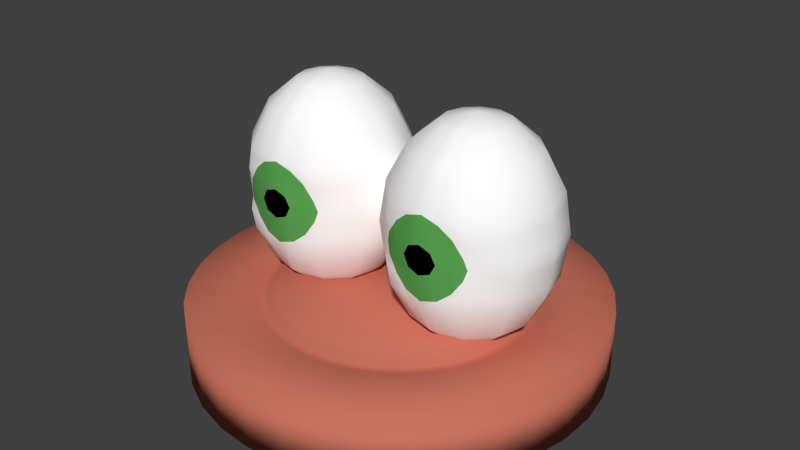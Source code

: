 # Source: player_Eyes.blend  (saved by Blender 2.64.0; exported with 4.5.12 LTS)
import bpy
from mathutils import Matrix  # noqa: F401  (used for matrix-valued properties, if any)

bpy.ops.wm.read_factory_settings(use_empty=True)
scene = bpy.context.scene
scene.name = 'Scene'

# ---- collections
col_collection_1 = bpy.data.collections.new('Collection 1'); scene.collection.children.link(col_collection_1)

# ---- materials (node trees are filled in below, after node groups)
mat_eye_outside = bpy.data.materials.new('Eye Outside')
mat_eye_outside.alpha_threshold = 0.0
mat_eye_outside.use_transparent_shadow = False
mat_eye_outside.diffuse_color = (1.0, 1.0, 1.0, 1.0)
mat_eye_outside.roughness = 0.5
mat_eye_outside.line_color = (0.0, 0.0, 0.0, 1.0)
mat_eye_color = bpy.data.materials.new('Eye Color')
mat_eye_color.alpha_threshold = 0.0
mat_eye_color.use_transparent_shadow = False
mat_eye_color.diffuse_color = (0.1052, 0.402, 0.09174, 1.0)
mat_eye_color.specular_color = (0.3449, 0.85, 0.2371)
mat_eye_color.roughness = 0.5
mat_eye_color.line_color = (0.0, 0.0, 0.0, 1.0)
mat_eye_inside = bpy.data.materials.new('Eye Inside')
mat_eye_inside.alpha_threshold = 0.0
mat_eye_inside.use_transparent_shadow = False
mat_eye_inside.diffuse_color = (0.0, 0.0, 0.0, 1.0)
mat_eye_inside.specular_color = (0.0, 0.0, 0.0)
mat_eye_inside.roughness = 0.5
mat_eye_inside.line_color = (0.0, 0.0, 0.0, 1.0)
mat_player1 = bpy.data.materials.new('Player1')
mat_player1.alpha_threshold = 0.0
mat_player1.use_transparent_shadow = False
mat_player1.diffuse_color = (0.5815, 0.1716, 0.1122, 1.0)
mat_player1.roughness = 0.5
mat_player1.specular_intensity = 0.3514
mat_player1.line_color = (0.0, 0.0, 0.0, 1.0)

# ---- material node trees

# ---- world
world_world = bpy.data.worlds.new('World'); scene.world = world_world
world_world.color = (0.05088, 0.05088, 0.05088)
world_world.use_sun_shadow = False
world_world.sun_shadow_jitter_overblur = 0.0
world_world.cycles.sampling_method = 'MANUAL'
world_world.cycles.sample_map_resolution = 256

# ---- meshes
me_sphere = bpy.data.meshes.new('Sphere')
me_sphere.from_pydata([(0.6113, 0.0, 0.7215), (0.2869, 0.0, 0.5048), (0.07009, 0.0, 0.1803), (0.07009, 0.0, -0.585), (0.6113, 0.0, -1.126), (0.6626, 0.1913, 0.7215), (0.3816, 0.3536, 0.5048), (0.1939, 0.4619, 0.1803), (0.1279, 0.5, -0.2024), (0.1939, 0.4619, -0.585), (0.3816, 0.3536, -0.9095), (0.6626, 0.1913, -1.126), (0.994, 0.0, -1.202), (0.8026, 0.3314, 0.7215), (0.6404, 0.6124, 0.5048), (0.532, 0.8001, 0.1803), (0.494, 0.866, -0.2024), (0.532, 0.8001, -0.585), (0.6404, 0.6124, -0.9095), (0.8026, 0.3314, -1.126), (0.994, 0.3827, 0.7215), (0.994, 0.7071, 0.5048), (0.994, 0.9239, 0.1803), (0.994, 1.0, -0.2024), (0.994, 0.9239, -0.585), (0.994, 0.7071, -0.9095), (0.994, 0.3827, -1.126), (1.185, 0.3314, 0.7215), (1.348, 0.6124, 0.5048), (1.456, 0.8001, 0.1803), (1.494, 0.866, -0.2024), (1.456, 0.8001, -0.585), (1.348, 0.6124, -0.9095), (1.185, 0.3314, -1.126), (0.994, -7.55e-08, 0.7976), (1.325, 0.1913, 0.7215), (1.606, 0.3536, 0.5048), (1.794, 0.4619, 0.1803), (1.86, 0.5, -0.2024), (1.794, 0.4619, -0.585), (1.606, 0.3536, -0.9095), (1.325, 0.1913, -1.126), (1.377, 0.0, 0.7215), (1.701, 0.0, 0.5048), (1.918, -8.941e-08, 0.1803), (1.994, 0.0, -0.2024), (1.918, -8.941e-08, -0.585), (1.701, 0.0, -0.9095), (1.377, -2.98e-08, -1.126), (1.325, -0.1913, 0.7215), (1.606, -0.3536, 0.5048), (1.794, -0.4619, 0.1803), (1.86, -0.5, -0.2024), (1.794, -0.4619, -0.585), (1.606, -0.3536, -0.9095), (1.325, -0.1913, -1.126), (1.185, -0.3314, 0.7215), (1.348, -0.6124, 0.5048), (1.456, -0.8001, 0.1803), (1.498, -0.7827, -0.2024), (1.456, -0.8001, -0.585), (1.348, -0.6124, -0.9095), (1.185, -0.3314, -1.126), (0.994, -0.3827, 0.7215), (0.994, -0.7071, 0.5048), (0.994, -0.8816, 0.1733), (0.994, -0.9406, -0.2024), (0.994, -0.8816, -0.578), (0.994, -0.7071, -0.9095), (0.994, -0.3827, -1.126), (0.8026, -0.3314, 0.7215), (0.6404, -0.6124, 0.5048), (0.532, -0.8001, 0.1803), (0.4897, -0.7827, -0.2024), (0.532, -0.8001, -0.585), (0.6404, -0.6124, -0.9095), (0.8026, -0.3314, -1.126), (0.6626, -0.1913, 0.7215), (0.3816, -0.3536, 0.5048), (0.1939, -0.4619, 0.1803), (0.1279, -0.5, -0.2024), (0.1939, -0.4619, -0.585), (0.3816, -0.3536, -0.9095), (0.6626, -0.1913, -1.126), (-0.006035, 0.0, -0.2024), (0.2869, 0.0, -0.9095), (0.1609, 0.481, -0.01101), (0.513, 0.8331, -0.01101), (0.994, 0.9619, -0.01101), (1.475, 0.8331, -0.01101), (1.827, 0.481, -0.01101), (1.956, -4.47e-08, -0.01101), (1.827, -0.481, -0.01101), (1.475, -0.8331, -0.01101), (0.994, -0.9188, -0.06948), (0.513, -0.8331, -0.01101), (0.1609, -0.481, -0.01101), (0.03203, 0.0, -0.01101), (1.225, -0.862, 0.1803), (1.171, -0.6597, 0.5048), (1.192, -0.9022, -0.2024), (1.342, -0.8347, 0.03013), (0.994, -0.9188, -0.3352), (0.03203, 0.0, -0.3937), (0.1609, -0.481, -0.3937), (0.513, -0.8331, -0.3937), (1.342, -0.8347, -0.4348), (0.6457, -0.8347, -0.4348), (1.171, -0.6597, -0.9095), (1.225, -0.862, -0.585), (1.09, -0.357, 0.7215), (1.09, -0.357, -1.126), (1.475, 0.8331, -0.3937), (0.994, 0.9619, -0.3937), (0.513, 0.8331, -0.3937), (0.1609, 0.481, -0.3937), (0.8983, -0.357, -1.126), (0.8983, -0.357, 0.7215), (0.763, -0.862, -0.585), (0.8172, -0.6597, -0.9095), (1.475, -0.8331, -0.3937), (1.827, -0.481, -0.3937), (1.956, -4.47e-08, -0.3937), (1.827, 0.481, -0.3937), (0.6457, -0.8347, 0.03013), (0.7956, -0.9022, -0.2024), (0.8172, -0.6597, 0.5048), (0.763, -0.862, 0.1803), (0.9056, -0.6834, -0.9095), (0.9461, -0.3699, 0.7215), (0.8785, -0.8695, 0.1803), (0.8983, -0.1657, 0.7596), (0.8983, -0.1657, -1.164), (0.9461, -0.3699, -1.126), (0.8785, -0.8695, -0.585), (0.9056, -0.6834, 0.5048), (0.8198, -0.8875, -0.4345), (0.8948, -0.9214, -0.2024), (0.8198, -0.8875, 0.02982), (0.1774, 0.4715, -0.4894), (0.5225, 0.8166, -0.4894), (0.994, 0.9429, -0.4894), (1.284, -0.8416, -0.5099), (0.994, -0.9007, -0.5096), (0.7976, -0.8691, -0.5301), (0.7044, -0.8416, -0.5099), (1.811, 0.4715, -0.4894), (1.937, -6.706e-08, -0.4894), (1.811, -0.4715, -0.4894), (0.7976, -0.8691, 0.1254), (0.994, -0.9007, 0.1049), (1.284, -0.8416, 0.1052), (0.5225, -0.8166, -0.4894), (0.1774, -0.4715, -0.4894), (0.05106, 0.0, -0.4894), (1.465, -0.8166, -0.4894), (0.7044, -0.8416, 0.1052), (0.05106, 0.0, 0.08466), (0.1774, -0.4715, 0.08466), (0.5225, -0.8166, 0.08466), (1.465, -0.8166, 0.08466), (1.811, -0.4715, 0.08466), (1.937, -6.706e-08, 0.08466), (1.811, 0.4715, 0.08466), (1.465, 0.8166, 0.08466), (0.994, 0.9429, 0.08466), (0.5225, 0.8166, 0.08466), (0.1774, 0.4715, 0.08466), (1.465, 0.8166, -0.4894), (0.1444, 0.4905, -0.1067), (0.5035, 0.8495, -0.1067), (0.994, 0.981, -0.1067), (1.484, 0.8495, -0.1067), (1.844, 0.4905, -0.1067), (1.975, -2.235e-08, -0.1067), (1.844, -0.4905, -0.1067), (1.462, -0.8073, -0.1067), (0.994, -0.9297, -0.1359), (0.5257, -0.8073, -0.1067), (0.1444, -0.4905, -0.1067), (0.013, 0.0, -0.1067), (0.6468, -0.8353, -0.08611), (0.8567, -0.9109, -0.1097), (1.844, -0.4905, -0.298), (1.844, 0.4905, -0.298), (1.975, -2.235e-08, -0.298), (1.484, 0.8495, -0.298), (1.462, -0.8073, -0.298), (0.6468, -0.8353, -0.3186), (0.1444, 0.4905, -0.298), (0.994, 0.981, -0.298), (0.8567, -0.9109, -0.295), (0.994, -0.9297, -0.2688), (0.5035, 0.8495, -0.298), (0.013, 0.0, -0.298), (0.5257, -0.8073, -0.298), (0.1444, -0.4905, -0.298), (1.341, -0.8353, -0.08611), (1.341, -0.8353, -0.3186), (1.109, -0.8695, -0.585), (1.042, -0.3699, -1.126), (1.082, -0.6834, 0.5048), (1.09, -0.1657, 0.7596), (1.09, -0.1657, -1.164), (1.109, -0.8695, 0.1803), (1.082, -0.6834, -0.9095), (1.042, -0.3699, 0.7215), (1.19, -0.8691, 0.1254), (1.168, -0.8875, 0.02982), (1.19, -0.8691, -0.5301), (1.168, -0.8875, -0.4345), (1.131, -0.9109, -0.1097), (1.093, -0.9214, -0.2024), (1.131, -0.9109, -0.295), (0.6448, -0.863, -0.2024), (1.343, -0.863, -0.2024)], [], [(6, 7, 2, 1), (5, 6, 1, 0), (17, 18, 10, 9), (14, 15, 7, 6), (140, 17, 9, 139), (18, 19, 11, 10), (13, 14, 6, 5), (170, 16, 8, 169), (24, 25, 18, 17), (21, 22, 15, 14), (141, 24, 17, 140), (25, 26, 19, 18), (20, 21, 14, 13), (171, 23, 16, 170), (31, 32, 25, 24), (28, 29, 22, 21), (168, 31, 24, 141), (32, 33, 26, 25), (27, 28, 21, 20), (172, 30, 23, 171), (39, 40, 32, 31), (36, 37, 29, 28), (146, 39, 31, 168), (40, 41, 33, 32), (35, 36, 28, 27), (173, 38, 30, 172), (46, 47, 40, 39), (43, 44, 37, 36), (147, 46, 39, 146), (47, 48, 41, 40), (42, 43, 36, 35), (174, 45, 38, 173), (53, 54, 47, 46), (50, 51, 44, 43), (148, 53, 46, 147), (54, 55, 48, 47), (49, 50, 43, 42), (175, 52, 45, 174), (60, 61, 54, 53), (57, 58, 51, 50), (155, 60, 53, 148), (61, 62, 55, 54), (56, 57, 50, 49), (176, 59, 52, 175), (109, 108, 61, 60), (99, 98, 58, 57), (108, 111, 62, 61), (110, 99, 57, 56), (134, 128, 68, 67), (135, 130, 65, 64), (128, 133, 69, 68), (129, 135, 64, 63), (166, 87, 86, 167), (81, 82, 75, 74), (78, 79, 72, 71), (153, 81, 74, 152), (82, 83, 76, 75), (77, 78, 71, 70), (179, 80, 73, 178), (169, 8, 84, 180), (9, 10, 85, 3), (34, 5, 0), (11, 12, 4), (139, 9, 3, 154), (10, 11, 4, 85), (34, 13, 5), (19, 12, 11), (34, 20, 13), (26, 12, 19), (34, 27, 20), (33, 12, 26), (34, 35, 27), (41, 12, 33), (34, 42, 35), (48, 12, 41), (34, 49, 42), (55, 12, 48), (34, 202, 56, 49), (62, 203, 12, 55), (202, 206, 110, 56), (200, 203, 62, 111), (131, 70, 117, 129), (132, 12, 69, 133), (34, 77, 70, 131), (83, 12, 132, 76), (3, 85, 82, 81), (34, 0, 77), (4, 12, 83), (1, 2, 79, 78), (154, 3, 81, 153), (85, 4, 83, 82), (0, 1, 78, 77), (180, 84, 80, 179), (145, 152, 74, 118), (165, 88, 87, 166), (164, 89, 88, 165), (163, 90, 89, 164), (162, 91, 90, 163), (161, 92, 91, 162), (160, 93, 92, 161), (158, 96, 95, 159), (167, 86, 97, 157), (157, 97, 96, 158), (156, 159, 95, 124), (196, 104, 105, 195), (187, 120, 121, 183), (205, 200, 111, 108), (184, 123, 112, 186), (160, 151, 101, 93), (190, 113, 114, 193), (74, 75, 119, 118), (189, 115, 103, 194), (199, 205, 108, 109), (155, 142, 109, 60), (206, 201, 99, 110), (117, 126, 135, 129), (70, 71, 126, 117), (71, 72, 127, 126), (186, 112, 113, 190), (183, 121, 122, 185), (185, 122, 123, 184), (201, 204, 98, 99), (75, 76, 116, 119), (193, 114, 115, 189), (194, 103, 104, 196), (88, 171, 170, 87), (87, 170, 169, 86), (119, 116, 133, 128), (126, 127, 130, 135), (215, 197, 100), (210, 209, 106), (118, 119, 128, 134), (144, 136, 107), (214, 188, 125), (181, 178, 73, 214), (191, 192, 66, 137), (182, 125, 137), (149, 138, 94, 150), (34, 131, 129, 63), (76, 132, 133, 116), (145, 118, 134, 144), (177, 94, 182), (177, 182, 137, 66), (138, 149, 124), (115, 139, 154, 103), (149, 130, 127, 156), (2, 157, 158, 79), (120, 106, 142, 155), (127, 72, 159, 156), (114, 140, 139, 115), (149, 156, 124), (37, 163, 164, 29), (79, 158, 159, 72), (123, 146, 168, 112), (120, 155, 148, 121), (58, 98, 151, 160), (29, 164, 165, 22), (58, 160, 161, 51), (51, 161, 162, 44), (22, 165, 166, 15), (44, 162, 163, 37), (15, 166, 167, 7), (7, 167, 157, 2), (113, 141, 140, 114), (136, 144, 143, 102), (122, 147, 146, 123), (145, 144, 107), (130, 149, 65), (112, 168, 141, 113), (149, 150, 65), (121, 148, 147, 122), (107, 105, 152, 145), (103, 154, 153, 104), (104, 153, 152, 105), (89, 172, 171, 88), (90, 173, 172, 89), (91, 174, 173, 90), (92, 175, 174, 91), (93, 176, 175, 92), (96, 179, 178, 95), (86, 169, 180, 97), (97, 180, 179, 96), (178, 181, 124), (138, 124, 181, 182), (182, 181, 125), (16, 193, 189, 8), (143, 144, 67), (80, 196, 195, 73), (94, 138, 182), (195, 105, 107), (178, 124, 95), (52, 183, 185, 45), (107, 136, 191, 188), (38, 184, 186, 30), (23, 190, 193, 16), (30, 186, 190, 23), (59, 187, 183, 52), (144, 134, 67), (188, 191, 125), (192, 191, 102), (45, 185, 184, 38), (8, 189, 194, 84), (84, 194, 196, 80), (125, 191, 137), (191, 136, 102), (188, 195, 107), (209, 142, 106), (207, 150, 94, 208), (187, 198, 106), (187, 106, 120), (211, 177, 66, 212), (211, 197, 101, 208), (151, 207, 101), (207, 208, 101), (195, 188, 214, 73), (101, 176, 93), (34, 63, 206, 202), (69, 12, 203, 200), (68, 69, 200, 205), (67, 68, 205, 199), (63, 64, 201, 206), (64, 65, 204, 201), (151, 98, 204, 207), (176, 101, 197), (143, 209, 210, 102), (109, 142, 209, 199), (207, 204, 65), (150, 207, 65), (192, 213, 212, 66), (198, 213, 210, 106), (209, 143, 67), (213, 192, 102), (100, 211, 212), (177, 211, 94), (213, 100, 212), (199, 209, 67), (197, 211, 100), (210, 213, 102), (213, 198, 100), (211, 208, 94), (181, 214, 125), (198, 215, 100), (198, 187, 59, 215), (176, 197, 215, 59)])
me_sphere.polygons.foreach_set('use_smooth', [True] * 244)
me_sphere.polygons.foreach_set('material_index', [0, 0, 0, 0, 0, 0, 0, 0, 0, 0, 0, 0, 0, 0, 0, 0, 0, 0, 0, 0, 0, 0, 0, 0, 0, 0, 0, 0, 0, 0, 0, 0, 0, 0, 0, 0, 0, 0, 0, 0, 0, 0, 0, 0, 0, 0, 0, 0, 0, 0, 0, 0, 0, 0, 0, 0, 0, 0, 0, 0, 0, 0, 0, 0, 0, 0, 0, 0, 0, 0, 0, 0, 0, 0, 0, 0, 0, 0, 0, 0, 0, 0, 0, 0, 0, 0, 0, 0, 0, 0, 0, 0, 0, 0, 0, 0, 0, 0, 0, 0, 0, 0, 0, 0, 0, 0, 0, 0, 0, 0, 0, 0, 0, 0, 0, 0, 0, 0, 0, 0, 0, 0, 0, 0, 0, 0, 0, 0, 0, 1, 1, 0, 1, 1, 1, 2, 2, 1, 0, 0, 0, 2, 2, 1, 0, 0, 0, 0, 0, 0, 0, 0, 0, 0, 0, 0, 0, 0, 0, 0, 0, 0, 0, 0, 1, 0, 0, 0, 0, 1, 0, 0, 0, 0, 0, 0, 0, 0, 0, 0, 0, 0, 1, 1, 1, 0, 1, 0, 1, 0, 0, 0, 1, 0, 0, 0, 0, 0, 1, 2, 0, 0, 0, 2, 1, 1, 0, 1, 1, 0, 2, 1, 0, 1, 1, 0, 0, 0, 0, 0, 0, 0, 0, 1, 1, 0, 0, 1, 2, 1, 1, 2, 2, 2, 2, 0, 1, 1, 1, 1, 1, 1, 1, 1])
me_sphere.materials.append(mat_eye_outside)
me_sphere.materials.append(mat_eye_color)
me_sphere.materials.append(mat_eye_inside)
me_sphere.use_remesh_preserve_volume = False
me_sphere.use_remesh_preserve_attributes = False
me_sphere.use_mirror_vertex_groups = False
me_sphere.update()
me_cylinder = bpy.data.meshes.new('Cylinder')
me_cylinder.from_pydata([(0.0, 1.487, -0.37), (0.0, 1.487, 0.37), (0.2733, 1.462, -0.37), (0.2733, 1.462, 0.37), (0.5372, 1.387, -0.37), (0.5372, 1.387, 0.37), (0.7829, 1.264, -0.37), (0.7829, 1.264, 0.37), (1.002, 1.099, -0.37), (1.002, 1.099, 0.37), (1.187, 0.8962, -0.37), (1.187, 0.8962, 0.37), (1.331, 0.6629, -0.37), (1.331, 0.6629, 0.37), (1.43, 0.407, -0.37), (1.43, 0.407, 0.37), (1.481, 0.1372, -0.37), (1.481, 0.1372, 0.37), (1.481, -0.1372, -0.37), (1.481, -0.1372, 0.37), (1.43, -0.407, -0.37), (1.43, -0.407, 0.37), (1.331, -0.6629, -0.37), (1.331, -0.6629, 0.37), (1.187, -0.8962, -0.37), (1.187, -0.8962, 0.37), (1.002, -1.099, -0.37), (1.002, -1.099, 0.37), (0.7829, -1.264, -0.37), (0.7829, -1.264, 0.37), (0.5372, -1.387, -0.37), (0.5372, -1.387, 0.37), (0.2733, -1.462, -0.37), (0.2733, -1.462, 0.37), (-8.392e-07, -1.487, -0.37), (-8.392e-07, -1.487, 0.37), (-0.2733, -1.462, -0.37), (-0.2733, -1.462, 0.37), (-0.5372, -1.387, -0.37), (-0.5372, -1.387, 0.37), (-0.7829, -1.264, -0.37), (-0.7829, -1.264, 0.37), (-1.002, -1.099, -0.37), (-1.002, -1.099, 0.37), (-1.187, -0.8962, -0.37), (-1.187, -0.8962, 0.37), (-1.331, -0.6629, -0.37), (-1.331, -0.6629, 0.37), (-1.43, -0.407, -0.37), (-1.43, -0.407, 0.37), (-1.481, -0.1372, -0.37), (-1.481, -0.1372, 0.37), (-1.481, 0.1372, -0.37), (-1.481, 0.1372, 0.37), (-1.43, 0.407, -0.37), (-1.43, 0.407, 0.37), (-1.331, 0.6629, -0.37), (-1.331, 0.6629, 0.37), (-1.187, 0.8962, -0.37), (-1.187, 0.8962, 0.37), (-1.002, 1.099, -0.37), (-1.002, 1.099, 0.37), (-0.7829, 1.264, -0.37), (-0.7829, 1.264, 0.37), (-0.5372, 1.387, -0.37), (-0.5372, 1.387, 0.37), (-0.2733, 1.462, -0.37), (-0.2733, 1.462, 0.37), (4.443e-08, 1.071, 0.37), (0.1967, 1.052, 0.37), (0.3868, 0.9984, 0.37), (0.5636, 0.9103, 0.37), (0.7213, 0.7913, 0.37), (0.8544, 0.6452, 0.37), (0.9584, 0.4773, 0.37), (1.03, 0.293, 0.37), (1.066, 0.09879, 0.37), (1.066, -0.09879, 0.37), (1.03, -0.293, 0.37), (0.9584, -0.4773, 0.37), (0.8544, -0.6452, 0.37), (0.7213, -0.7913, 0.37), (0.5636, -0.9103, 0.37), (0.3868, -0.9984, 0.37), (0.1967, -1.052, 0.37), (-5.597e-07, -1.071, 0.37), (-0.1967, -1.052, 0.37), (-0.3868, -0.9984, 0.37), (-0.5637, -0.9103, 0.37), (-0.7213, -0.7913, 0.37), (-0.8544, -0.6452, 0.37), (-0.9584, -0.4772, 0.37), (-1.03, -0.293, 0.37), (-1.066, -0.09879, 0.37), (-1.066, 0.09879, 0.37), (-1.03, 0.293, 0.37), (-0.9584, 0.4773, 0.37), (-0.8544, 0.6452, 0.37), (-0.7213, 0.7913, 0.37), (-0.5636, 0.9103, 0.37), (-0.3868, 0.9984, 0.37), (-0.1967, 1.052, 0.37), (5.044e-08, 0.9862, 0.3176), (0.1812, 0.9694, 0.3176), (0.3563, 0.9196, 0.3176), (0.5192, 0.8385, 0.3176), (0.6644, 0.7288, 0.3176), (0.787, 0.5943, 0.3176), (0.8828, 0.4396, 0.3176), (0.9486, 0.2699, 0.3176), (0.982, 0.091, 0.3176), (0.982, -0.09099, 0.3176), (0.9486, -0.2699, 0.3176), (0.8828, -0.4396, 0.3176), (0.787, -0.5943, 0.3176), (0.6644, -0.7288, 0.3176), (0.5192, -0.8385, 0.3176), (0.3563, -0.9196, 0.3176), (0.1812, -0.9694, 0.3176), (-5.06e-07, -0.9862, 0.3176), (-0.1812, -0.9694, 0.3176), (-0.3563, -0.9196, 0.3176), (-0.5192, -0.8385, 0.3176), (-0.6644, -0.7288, 0.3176), (-0.787, -0.5943, 0.3176), (-0.8828, -0.4396, 0.3176), (-0.9486, -0.2699, 0.3176), (-0.982, -0.09099, 0.3176), (-0.982, 0.091, 0.3176), (-0.9486, 0.2699, 0.3176), (-0.8828, 0.4396, 0.3176), (-0.787, 0.5943, 0.3176), (-0.6644, 0.7288, 0.3176), (-0.5192, 0.8385, 0.3176), (-0.3563, 0.9196, 0.3176), (-0.1812, 0.9694, 0.3176), (5.362e-08, 0.927, 0.3176), (0.1703, 0.9113, 0.3176), (0.3349, 0.8644, 0.3176), (0.488, 0.7882, 0.3176), (0.6245, 0.6851, 0.3176), (0.7398, 0.5587, 0.3176), (0.8299, 0.4132, 0.3176), (0.8916, 0.2537, 0.3176), (0.9231, 0.08554, 0.3176), (0.9231, -0.08554, 0.3176), (0.8916, -0.2537, 0.3176), (0.8299, -0.4132, 0.3176), (0.7398, -0.5587, 0.3176), (0.6245, -0.6851, 0.3176), (0.488, -0.7882, 0.3176), (0.3349, -0.8644, 0.3176), (0.1703, -0.9113, 0.3176), (-4.695e-07, -0.927, 0.3176), (-0.1703, -0.9113, 0.3176), (-0.3349, -0.8644, 0.3176), (-0.488, -0.7882, 0.3176), (-0.6245, -0.6851, 0.3176), (-0.7398, -0.5587, 0.3176), (-0.8299, -0.4132, 0.3176), (-0.8916, -0.2537, 0.3176), (-0.9231, -0.08554, 0.3176), (-0.9231, 0.08554, 0.3176), (-0.8916, 0.2537, 0.3176), (-0.8299, 0.4132, 0.3176), (-0.7398, 0.5587, 0.3176), (-0.6245, 0.6851, 0.3176), (-0.488, 0.7882, 0.3176), (-0.3349, 0.8644, 0.3176), (-0.1703, 0.9113, 0.3176), (5.935e-08, 0.8835, 0.4224), (0.1624, 0.8685, 0.4224), (0.3192, 0.8239, 0.4224), (0.4651, 0.7512, 0.4224), (0.5952, 0.653, 0.4224), (0.7051, 0.5325, 0.4224), (0.7909, 0.3938, 0.4224), (0.8498, 0.2418, 0.4224), (0.8798, 0.08152, 0.4224), (0.8798, -0.08152, 0.4224), (0.8498, -0.2418, 0.4224), (0.7909, -0.3938, 0.4224), (0.7051, -0.5325, 0.4224), (0.5952, -0.653, 0.4224), (0.4651, -0.7512, 0.4224), (0.3192, -0.8239, 0.4224), (0.1624, -0.8685, 0.4224), (-4.392e-07, -0.8835, 0.4224), (-0.1624, -0.8685, 0.4224), (-0.3192, -0.8239, 0.4224), (-0.4651, -0.7512, 0.4224), (-0.5952, -0.6529, 0.4224), (-0.7051, -0.5325, 0.4224), (-0.7909, -0.3938, 0.4224), (-0.8498, -0.2418, 0.4224), (-0.8798, -0.08152, 0.4224), (-0.8798, 0.08152, 0.4224), (-0.8498, 0.2418, 0.4224), (-0.7909, 0.3938, 0.4224), (-0.7051, 0.5325, 0.4224), (-0.5952, 0.653, 0.4224), (-0.4651, 0.7512, 0.4224), (-0.3192, 0.8239, 0.4224), (-0.1623, 0.8685, 0.4224)], [], [(0, 1, 3, 2), (2, 3, 5, 4), (4, 5, 7, 6), (6, 7, 9, 8), (8, 9, 11, 10), (10, 11, 13, 12), (12, 13, 15, 14), (14, 15, 17, 16), (16, 17, 19, 18), (18, 19, 21, 20), (20, 21, 23, 22), (22, 23, 25, 24), (24, 25, 27, 26), (26, 27, 29, 28), (28, 29, 31, 30), (30, 31, 33, 32), (32, 33, 35, 34), (34, 35, 37, 36), (36, 37, 39, 38), (38, 39, 41, 40), (40, 41, 43, 42), (42, 43, 45, 44), (44, 45, 47, 46), (46, 47, 49, 48), (48, 49, 51, 50), (50, 51, 53, 52), (52, 53, 55, 54), (54, 55, 57, 56), (56, 57, 59, 58), (58, 59, 61, 60), (60, 61, 63, 62), (62, 63, 65, 64), (3, 1, 68, 69), (66, 67, 1, 0), (64, 65, 67, 66), (0, 2, 4, 6, 8, 10, 12, 14, 16, 18, 20, 22, 24, 26, 28, 30, 32, 34, 36, 38, 40, 42, 44, 46, 48, 50, 52, 54, 56, 58, 60, 62, 64, 66), (69, 68, 102, 103), (5, 3, 69, 70), (7, 5, 70, 71), (9, 7, 71, 72), (11, 9, 72, 73), (13, 11, 73, 74), (15, 13, 74, 75), (17, 15, 75, 76), (19, 17, 76, 77), (21, 19, 77, 78), (23, 21, 78, 79), (25, 23, 79, 80), (27, 25, 80, 81), (29, 27, 81, 82), (31, 29, 82, 83), (33, 31, 83, 84), (35, 33, 84, 85), (37, 35, 85, 86), (39, 37, 86, 87), (41, 39, 87, 88), (43, 41, 88, 89), (45, 43, 89, 90), (47, 45, 90, 91), (49, 47, 91, 92), (51, 49, 92, 93), (53, 51, 93, 94), (55, 53, 94, 95), (57, 55, 95, 96), (59, 57, 96, 97), (61, 59, 97, 98), (63, 61, 98, 99), (65, 63, 99, 100), (67, 65, 100, 101), (1, 67, 101, 68), (106, 105, 139, 140), (72, 71, 105, 106), (75, 74, 108, 109), (78, 77, 111, 112), (81, 80, 114, 115), (84, 83, 117, 118), (87, 86, 120, 121), (90, 89, 123, 124), (93, 92, 126, 127), (96, 95, 129, 130), (99, 98, 132, 133), (68, 101, 135, 102), (70, 69, 103, 104), (73, 72, 106, 107), (76, 75, 109, 110), (79, 78, 112, 113), (82, 81, 115, 116), (85, 84, 118, 119), (88, 87, 121, 122), (91, 90, 124, 125), (94, 93, 127, 128), (97, 96, 130, 131), (100, 99, 133, 134), (71, 70, 104, 105), (74, 73, 107, 108), (77, 76, 110, 111), (80, 79, 113, 114), (83, 82, 116, 117), (86, 85, 119, 120), (89, 88, 122, 123), (92, 91, 125, 126), (95, 94, 128, 129), (98, 97, 131, 132), (101, 100, 134, 135), (138, 137, 171, 172), (109, 108, 142, 143), (112, 111, 145, 146), (115, 114, 148, 149), (118, 117, 151, 152), (121, 120, 154, 155), (124, 123, 157, 158), (127, 126, 160, 161), (130, 129, 163, 164), (133, 132, 166, 167), (102, 135, 169, 136), (104, 103, 137, 138), (107, 106, 140, 141), (110, 109, 143, 144), (113, 112, 146, 147), (116, 115, 149, 150), (119, 118, 152, 153), (122, 121, 155, 156), (125, 124, 158, 159), (128, 127, 161, 162), (131, 130, 164, 165), (134, 133, 167, 168), (105, 104, 138, 139), (108, 107, 141, 142), (111, 110, 144, 145), (114, 113, 147, 148), (117, 116, 150, 151), (120, 119, 153, 154), (123, 122, 156, 157), (126, 125, 159, 160), (129, 128, 162, 163), (132, 131, 165, 166), (135, 134, 168, 169), (103, 102, 136, 137), (171, 170, 203, 202, 201, 200, 199, 198, 197, 196, 195, 194, 193, 192, 191, 190, 189, 188, 187, 186, 185, 184, 183, 182, 181, 180, 179, 178, 177, 176, 175, 174, 173, 172), (141, 140, 174, 175), (144, 143, 177, 178), (147, 146, 180, 181), (150, 149, 183, 184), (153, 152, 186, 187), (156, 155, 189, 190), (159, 158, 192, 193), (162, 161, 195, 196), (165, 164, 198, 199), (168, 167, 201, 202), (139, 138, 172, 173), (142, 141, 175, 176), (145, 144, 178, 179), (148, 147, 181, 182), (151, 150, 184, 185), (154, 153, 187, 188), (157, 156, 190, 191), (160, 159, 193, 194), (163, 162, 196, 197), (166, 165, 199, 200), (169, 168, 202, 203), (137, 136, 170, 171), (140, 139, 173, 174), (143, 142, 176, 177), (146, 145, 179, 180), (149, 148, 182, 183), (152, 151, 185, 186), (155, 154, 188, 189), (158, 157, 191, 192), (161, 160, 194, 195), (164, 163, 197, 198), (167, 166, 200, 201), (136, 169, 203, 170)])
me_cylinder.polygons.foreach_set('use_smooth', [True] * 172)
me_cylinder.materials.append(mat_player1)
me_cylinder.use_remesh_preserve_volume = False
me_cylinder.use_remesh_preserve_attributes = False
me_cylinder.use_mirror_vertex_groups = False
me_cylinder.update()

# ---- objects
ob_eyes = bpy.data.objects.new('Eyes', me_sphere)
ob_base = bpy.data.objects.new('Base', me_cylinder)

# ---- transforms, parenting, visibility, modifiers, constraints
ob_eyes.location = (0.0, 0.002914, 1.076)
ob_eyes.scale = (0.614, 0.614, 0.7937)
ob_eyes.lineart.crease_threshold = 0.0
_m = ob_eyes.modifiers.new('Mirror', 'MIRROR')
ob_base.location = (0.0, 0.0, 0.0)
ob_base.scale = (1.0, 1.0, 0.6531)
ob_base.lineart.crease_threshold = 0.0

# ---- collection membership
col_collection_1.objects.link(ob_eyes)
col_collection_1.objects.link(ob_base)

# ---- scene / render settings (as saved in the file)
scene.frame_start = 1; scene.frame_end = 250; scene.frame_set(1)
scene.render.engine = 'BLENDER_EEVEE_NEXT'
scene.render.image_settings.color_mode = 'RGB'
scene.render.image_settings.compression = 90
scene.render.resolution_percentage = 50
scene.render.dither_intensity = 0.0
scene.render.bake_margin = 2
scene.render.bake_bias = 0.0
scene.cycles.use_denoising = False
scene.cycles.samples = 10
scene.cycles.sampling_pattern = 'TABULATED_SOBOL'
scene.cycles.light_sampling_threshold = 0.0
scene.cycles.use_adaptive_sampling = False
scene.cycles.use_light_tree = False
scene.cycles.blur_glossy = 0.0
scene.cycles.volume_bounces = 1
scene.cycles.pixel_filter_type = 'GAUSSIAN'
scene.cycles.sample_clamp_indirect = 0.0
scene.view_settings.view_transform = 'Standard'
bpy.context.view_layer.update()

# ---- added for rendering (the .blend has no active camera and no usable light): camera, sun
cam_auto = bpy.data.cameras.new('AutoCamera')
cam_auto.lens = 50.0
cam_auto.sensor_width = 36.0
cam_auto.clip_end = 1000.0
ob_auto_camera = bpy.data.objects.new('AutoCamera', cam_auto)
scene.collection.objects.link(ob_auto_camera)
ob_auto_camera.location = (4.28253, -5.13904, 4.15978)
ob_auto_camera.rotation_euler = (1.09748, -7.21219e-08, 0.694738)
scene.camera = ob_auto_camera
light_auto_sun = bpy.data.lights.new('AutoSun', 'SUN')
light_auto_sun.energy = 3.0
light_auto_sun.angle = 0.0523599
ob_auto_sun = bpy.data.objects.new('AutoSun', light_auto_sun)
scene.collection.objects.link(ob_auto_sun)
ob_auto_sun.rotation_euler = (0.872665, 0.174533, 0.523599)
bpy.context.view_layer.update()
